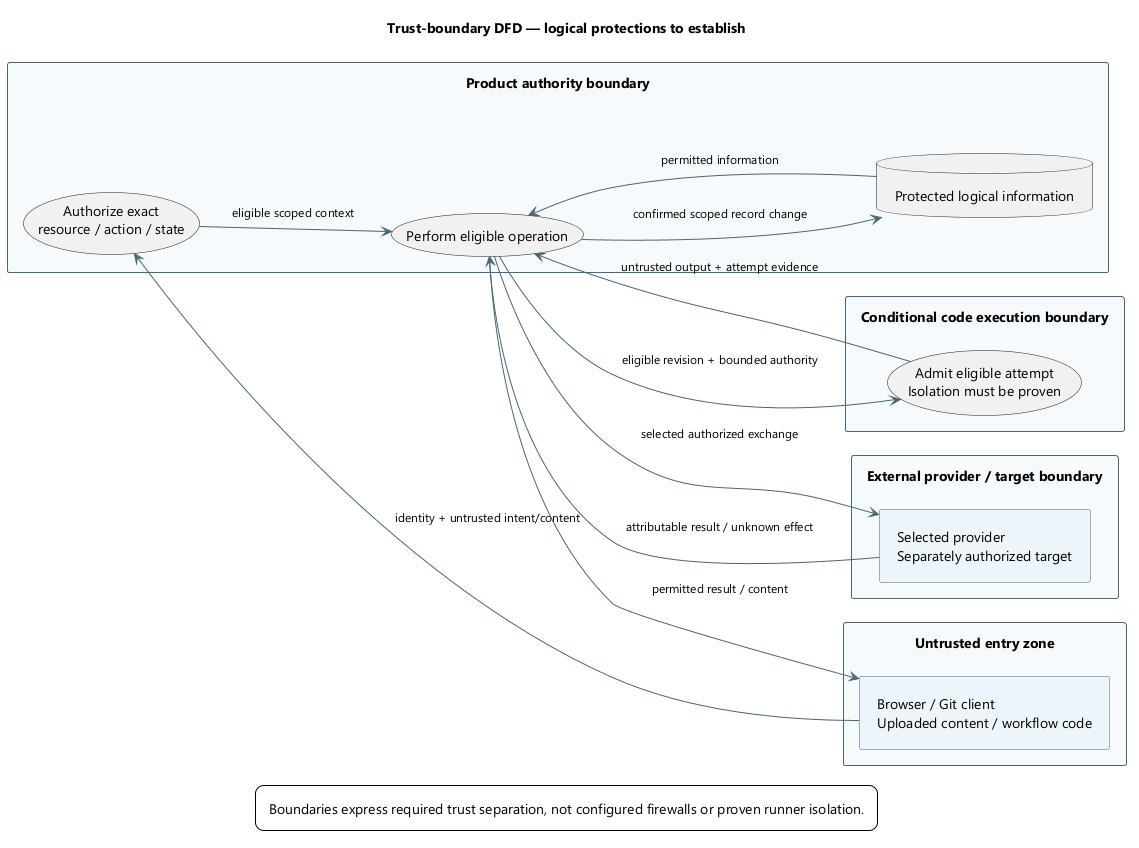

The diagram above was rendered by PlantUML. Its source (embedded in the PNG):
@startuml
skinparam backgroundColor white
skinparam defaultFontName Segoe UI
skinparam defaultFontSize 14
skinparam shadowing false
skinparam ArrowColor #486777
skinparam ArrowFontSize 12
skinparam rectangleBackgroundColor #EEF5FA
skinparam rectangleBorderColor #486777
skinparam packageBackgroundColor #F7FAFC
skinparam packageBorderColor #486777
skinparam componentBackgroundColor #EEF5FA
skinparam noteBackgroundColor #FFF3DA
skinparam noteBorderColor #B59865
skinparam nodesep 35
skinparam ranksep 45
skinparam padding 8
title Trust-boundary DFD — logical protections to establish
left to right direction
rectangle "Untrusted entry zone" {
 rectangle "Browser / Git client\nUploaded content / workflow code" as client
}
rectangle "Product authority boundary" {
 usecase "Authorize exact\nresource / action / state" as auth
 usecase "Perform eligible operation" as op
 database "Protected logical information" as store
}
rectangle "External provider / target boundary" {
 rectangle "Selected provider\nSeparately authorized target" as external
}
rectangle "Conditional code execution boundary" {
 usecase "Admit eligible attempt\nIsolation must be proven" as run
}
client --> auth : identity + untrusted intent/content
auth --> op : eligible scoped context
store --> op : permitted information
op --> store : confirmed scoped record change
op --> client : permitted result / content
op --> external : selected authorized exchange
external --> op : attributable result / unknown effect
op --> run : eligible revision + bounded authority
run --> op : untrusted output + attempt evidence

legend bottom
Boundaries express required trust separation, not configured firewalls or proven runner isolation.
endlegend
@enduml